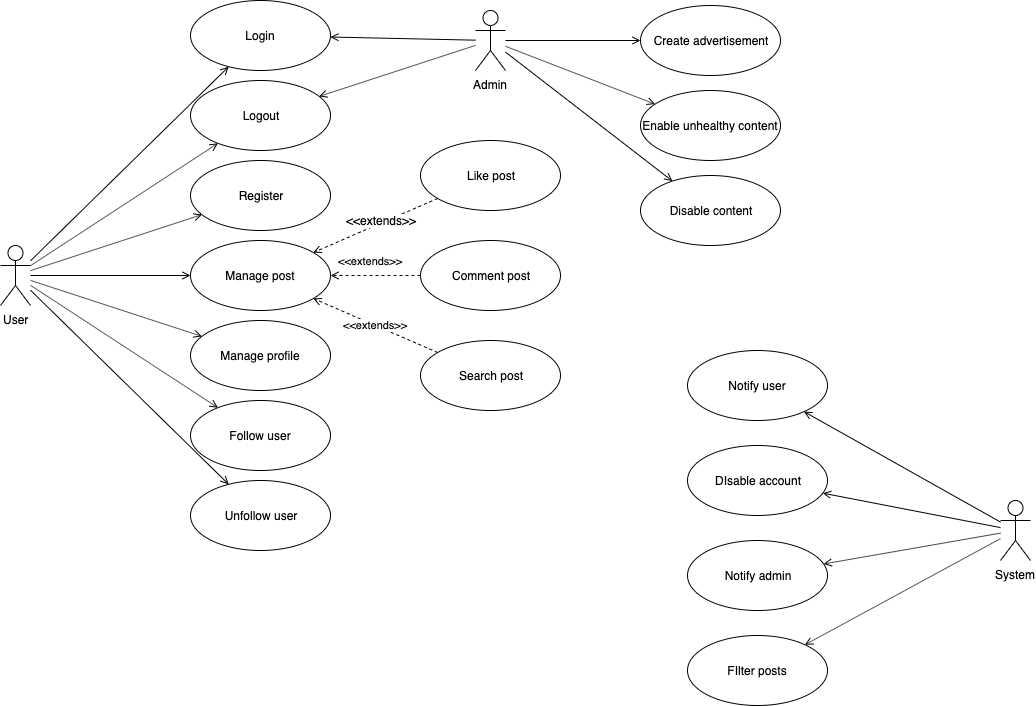

The diagram above was exported from draw.io. Its source (the exported page's mxGraphModel, read from the mxfile embedded in the PNG):
<mxGraphModel dx="1172" dy="727" grid="1" gridSize="10" guides="1" tooltips="1" connect="1" arrows="1" fold="1" page="1" pageScale="1" pageWidth="827" pageHeight="1169" math="0" shadow="0">
  <root>
    <mxCell id="0" />
    <mxCell id="1" parent="0" />
    <mxCell id="bKuNuh7xqeN-eIMtk1uT-22" style="edgeStyle=none;rounded=0;orthogonalLoop=1;jettySize=auto;html=1;endArrow=open;endFill=0;" parent="1" source="bKuNuh7xqeN-eIMtk1uT-1" target="bKuNuh7xqeN-eIMtk1uT-19" edge="1">
      <mxGeometry relative="1" as="geometry" />
    </mxCell>
    <mxCell id="bKuNuh7xqeN-eIMtk1uT-23" style="edgeStyle=none;rounded=0;orthogonalLoop=1;jettySize=auto;html=1;endArrow=open;endFill=0;" parent="1" source="bKuNuh7xqeN-eIMtk1uT-1" target="bKuNuh7xqeN-eIMtk1uT-20" edge="1">
      <mxGeometry relative="1" as="geometry" />
    </mxCell>
    <mxCell id="bKuNuh7xqeN-eIMtk1uT-24" style="edgeStyle=none;rounded=0;orthogonalLoop=1;jettySize=auto;html=1;endArrow=open;endFill=0;" parent="1" source="bKuNuh7xqeN-eIMtk1uT-1" target="bKuNuh7xqeN-eIMtk1uT-21" edge="1">
      <mxGeometry relative="1" as="geometry" />
    </mxCell>
    <mxCell id="bKuNuh7xqeN-eIMtk1uT-25" style="edgeStyle=none;rounded=0;orthogonalLoop=1;jettySize=auto;html=1;endArrow=open;endFill=0;" parent="1" source="bKuNuh7xqeN-eIMtk1uT-1" target="bKuNuh7xqeN-eIMtk1uT-2" edge="1">
      <mxGeometry relative="1" as="geometry" />
    </mxCell>
    <mxCell id="bKuNuh7xqeN-eIMtk1uT-26" style="edgeStyle=none;rounded=0;orthogonalLoop=1;jettySize=auto;html=1;endArrow=open;endFill=0;" parent="1" source="bKuNuh7xqeN-eIMtk1uT-1" target="bKuNuh7xqeN-eIMtk1uT-6" edge="1">
      <mxGeometry relative="1" as="geometry" />
    </mxCell>
    <mxCell id="bKuNuh7xqeN-eIMtk1uT-1" value="Admin" style="shape=umlActor;verticalLabelPosition=bottom;labelBackgroundColor=#ffffff;verticalAlign=top;html=1;outlineConnect=0;" parent="1" vertex="1">
      <mxGeometry x="545" y="50" width="30" height="60" as="geometry" />
    </mxCell>
    <mxCell id="bKuNuh7xqeN-eIMtk1uT-2" value="Login" style="ellipse;whiteSpace=wrap;html=1;" parent="1" vertex="1">
      <mxGeometry x="260" y="40" width="140" height="70" as="geometry" />
    </mxCell>
    <mxCell id="bKuNuh7xqeN-eIMtk1uT-27" style="edgeStyle=none;rounded=0;orthogonalLoop=1;jettySize=auto;html=1;endArrow=open;endFill=0;" parent="1" source="bKuNuh7xqeN-eIMtk1uT-5" target="bKuNuh7xqeN-eIMtk1uT-2" edge="1">
      <mxGeometry relative="1" as="geometry" />
    </mxCell>
    <mxCell id="bKuNuh7xqeN-eIMtk1uT-28" style="edgeStyle=none;rounded=0;orthogonalLoop=1;jettySize=auto;html=1;endArrow=open;endFill=0;" parent="1" source="bKuNuh7xqeN-eIMtk1uT-5" target="bKuNuh7xqeN-eIMtk1uT-6" edge="1">
      <mxGeometry relative="1" as="geometry" />
    </mxCell>
    <mxCell id="bKuNuh7xqeN-eIMtk1uT-29" style="edgeStyle=none;rounded=0;orthogonalLoop=1;jettySize=auto;html=1;endArrow=open;endFill=0;" parent="1" source="bKuNuh7xqeN-eIMtk1uT-5" target="bKuNuh7xqeN-eIMtk1uT-7" edge="1">
      <mxGeometry relative="1" as="geometry" />
    </mxCell>
    <mxCell id="bKuNuh7xqeN-eIMtk1uT-30" style="edgeStyle=none;rounded=0;orthogonalLoop=1;jettySize=auto;html=1;endArrow=open;endFill=0;" parent="1" source="bKuNuh7xqeN-eIMtk1uT-5" target="bKuNuh7xqeN-eIMtk1uT-11" edge="1">
      <mxGeometry relative="1" as="geometry" />
    </mxCell>
    <mxCell id="bKuNuh7xqeN-eIMtk1uT-31" style="edgeStyle=none;rounded=0;orthogonalLoop=1;jettySize=auto;html=1;endArrow=open;endFill=0;" parent="1" source="bKuNuh7xqeN-eIMtk1uT-5" target="bKuNuh7xqeN-eIMtk1uT-10" edge="1">
      <mxGeometry relative="1" as="geometry" />
    </mxCell>
    <mxCell id="bKuNuh7xqeN-eIMtk1uT-32" style="edgeStyle=none;rounded=0;orthogonalLoop=1;jettySize=auto;html=1;endArrow=open;endFill=0;" parent="1" source="bKuNuh7xqeN-eIMtk1uT-5" target="bKuNuh7xqeN-eIMtk1uT-8" edge="1">
      <mxGeometry relative="1" as="geometry" />
    </mxCell>
    <mxCell id="bKuNuh7xqeN-eIMtk1uT-33" style="edgeStyle=none;rounded=0;orthogonalLoop=1;jettySize=auto;html=1;endArrow=open;endFill=0;" parent="1" source="bKuNuh7xqeN-eIMtk1uT-5" target="bKuNuh7xqeN-eIMtk1uT-9" edge="1">
      <mxGeometry relative="1" as="geometry" />
    </mxCell>
    <mxCell id="bKuNuh7xqeN-eIMtk1uT-5" value="User" style="shape=umlActor;verticalLabelPosition=bottom;labelBackgroundColor=#ffffff;verticalAlign=top;html=1;" parent="1" vertex="1">
      <mxGeometry x="70" y="285" width="30" height="60" as="geometry" />
    </mxCell>
    <mxCell id="bKuNuh7xqeN-eIMtk1uT-6" value="Logout" style="ellipse;whiteSpace=wrap;html=1;" parent="1" vertex="1">
      <mxGeometry x="260" y="120" width="140" height="70" as="geometry" />
    </mxCell>
    <mxCell id="bKuNuh7xqeN-eIMtk1uT-7" value="Register" style="ellipse;whiteSpace=wrap;html=1;" parent="1" vertex="1">
      <mxGeometry x="260" y="200" width="140" height="70" as="geometry" />
    </mxCell>
    <mxCell id="bKuNuh7xqeN-eIMtk1uT-8" value="Follow user" style="ellipse;whiteSpace=wrap;html=1;" parent="1" vertex="1">
      <mxGeometry x="260" y="440" width="140" height="70" as="geometry" />
    </mxCell>
    <mxCell id="bKuNuh7xqeN-eIMtk1uT-9" value="Unfollow user" style="ellipse;whiteSpace=wrap;html=1;" parent="1" vertex="1">
      <mxGeometry x="260" y="520" width="140" height="70" as="geometry" />
    </mxCell>
    <mxCell id="bKuNuh7xqeN-eIMtk1uT-10" value="Manage profile" style="ellipse;whiteSpace=wrap;html=1;" parent="1" vertex="1">
      <mxGeometry x="260" y="360" width="140" height="70" as="geometry" />
    </mxCell>
    <mxCell id="bKuNuh7xqeN-eIMtk1uT-11" value="Manage post" style="ellipse;whiteSpace=wrap;html=1;" parent="1" vertex="1">
      <mxGeometry x="260" y="280" width="140" height="70" as="geometry" />
    </mxCell>
    <mxCell id="bKuNuh7xqeN-eIMtk1uT-15" style="rounded=0;orthogonalLoop=1;jettySize=auto;html=1;endArrow=open;endFill=0;dashed=1;" parent="1" source="bKuNuh7xqeN-eIMtk1uT-12" target="bKuNuh7xqeN-eIMtk1uT-11" edge="1">
      <mxGeometry relative="1" as="geometry" />
    </mxCell>
    <mxCell id="bKuNuh7xqeN-eIMtk1uT-16" value="&amp;lt;&amp;lt;extends&amp;gt;&amp;gt;" style="text;html=1;align=center;verticalAlign=middle;resizable=0;points=[];;labelBackgroundColor=#ffffff;" parent="bKuNuh7xqeN-eIMtk1uT-15" vertex="1" connectable="0">
      <mxGeometry x="0.1647" y="1" relative="1" as="geometry">
        <mxPoint x="15" y="-10.5" as="offset" />
      </mxGeometry>
    </mxCell>
    <mxCell id="bKuNuh7xqeN-eIMtk1uT-12" value="Like post" style="ellipse;whiteSpace=wrap;html=1;" parent="1" vertex="1">
      <mxGeometry x="490" y="180" width="140" height="70" as="geometry" />
    </mxCell>
    <mxCell id="bKuNuh7xqeN-eIMtk1uT-17" value="&amp;lt;&amp;lt;extends&amp;gt;&amp;gt;" style="edgeStyle=none;rounded=0;orthogonalLoop=1;jettySize=auto;html=1;dashed=1;endArrow=open;endFill=0;" parent="1" source="bKuNuh7xqeN-eIMtk1uT-13" target="bKuNuh7xqeN-eIMtk1uT-11" edge="1">
      <mxGeometry x="0.1111" y="-15" relative="1" as="geometry">
        <mxPoint as="offset" />
      </mxGeometry>
    </mxCell>
    <mxCell id="bKuNuh7xqeN-eIMtk1uT-13" value="Comment post" style="ellipse;whiteSpace=wrap;html=1;" parent="1" vertex="1">
      <mxGeometry x="490" y="280" width="140" height="70" as="geometry" />
    </mxCell>
    <mxCell id="bKuNuh7xqeN-eIMtk1uT-18" value="&amp;lt;&amp;lt;extends&amp;gt;&amp;gt;" style="edgeStyle=none;rounded=0;orthogonalLoop=1;jettySize=auto;html=1;dashed=1;endArrow=open;endFill=0;" parent="1" source="bKuNuh7xqeN-eIMtk1uT-14" target="bKuNuh7xqeN-eIMtk1uT-11" edge="1">
      <mxGeometry relative="1" as="geometry" />
    </mxCell>
    <mxCell id="bKuNuh7xqeN-eIMtk1uT-14" value="Search post" style="ellipse;whiteSpace=wrap;html=1;" parent="1" vertex="1">
      <mxGeometry x="490" y="380" width="140" height="70" as="geometry" />
    </mxCell>
    <mxCell id="bKuNuh7xqeN-eIMtk1uT-19" value="Create advertisement" style="ellipse;whiteSpace=wrap;html=1;" parent="1" vertex="1">
      <mxGeometry x="710" y="45" width="140" height="70" as="geometry" />
    </mxCell>
    <mxCell id="bKuNuh7xqeN-eIMtk1uT-20" value="Enable unhealthy content" style="ellipse;whiteSpace=wrap;html=1;" parent="1" vertex="1">
      <mxGeometry x="710" y="130" width="140" height="70" as="geometry" />
    </mxCell>
    <mxCell id="bKuNuh7xqeN-eIMtk1uT-21" value="Disable content" style="ellipse;whiteSpace=wrap;html=1;" parent="1" vertex="1">
      <mxGeometry x="710" y="215" width="140" height="70" as="geometry" />
    </mxCell>
    <mxCell id="bKuNuh7xqeN-eIMtk1uT-39" style="edgeStyle=none;rounded=0;orthogonalLoop=1;jettySize=auto;html=1;endArrow=open;endFill=0;" parent="1" source="bKuNuh7xqeN-eIMtk1uT-34" target="bKuNuh7xqeN-eIMtk1uT-38" edge="1">
      <mxGeometry relative="1" as="geometry" />
    </mxCell>
    <mxCell id="bKuNuh7xqeN-eIMtk1uT-40" style="edgeStyle=none;rounded=0;orthogonalLoop=1;jettySize=auto;html=1;endArrow=open;endFill=0;" parent="1" source="bKuNuh7xqeN-eIMtk1uT-34" target="bKuNuh7xqeN-eIMtk1uT-35" edge="1">
      <mxGeometry relative="1" as="geometry" />
    </mxCell>
    <mxCell id="bKuNuh7xqeN-eIMtk1uT-41" style="edgeStyle=none;rounded=0;orthogonalLoop=1;jettySize=auto;html=1;endArrow=open;endFill=0;" parent="1" source="bKuNuh7xqeN-eIMtk1uT-34" target="bKuNuh7xqeN-eIMtk1uT-36" edge="1">
      <mxGeometry relative="1" as="geometry" />
    </mxCell>
    <mxCell id="bKuNuh7xqeN-eIMtk1uT-42" style="edgeStyle=none;rounded=0;orthogonalLoop=1;jettySize=auto;html=1;endArrow=open;endFill=0;" parent="1" source="bKuNuh7xqeN-eIMtk1uT-34" target="bKuNuh7xqeN-eIMtk1uT-37" edge="1">
      <mxGeometry relative="1" as="geometry" />
    </mxCell>
    <mxCell id="bKuNuh7xqeN-eIMtk1uT-34" value="System" style="shape=umlActor;verticalLabelPosition=bottom;labelBackgroundColor=#ffffff;verticalAlign=top;html=1;" parent="1" vertex="1">
      <mxGeometry x="1070" y="540" width="30" height="60" as="geometry" />
    </mxCell>
    <mxCell id="bKuNuh7xqeN-eIMtk1uT-35" value="DIsable account" style="ellipse;whiteSpace=wrap;html=1;" parent="1" vertex="1">
      <mxGeometry x="757" y="485" width="140" height="70" as="geometry" />
    </mxCell>
    <mxCell id="bKuNuh7xqeN-eIMtk1uT-36" value="Notify admin" style="ellipse;whiteSpace=wrap;html=1;" parent="1" vertex="1">
      <mxGeometry x="757" y="580" width="140" height="70" as="geometry" />
    </mxCell>
    <mxCell id="bKuNuh7xqeN-eIMtk1uT-37" value="FIlter posts" style="ellipse;whiteSpace=wrap;html=1;" parent="1" vertex="1">
      <mxGeometry x="757" y="675" width="140" height="70" as="geometry" />
    </mxCell>
    <mxCell id="bKuNuh7xqeN-eIMtk1uT-38" value="Notify user" style="ellipse;whiteSpace=wrap;html=1;" parent="1" vertex="1">
      <mxGeometry x="757" y="390" width="140" height="70" as="geometry" />
    </mxCell>
  </root>
</mxGraphModel>